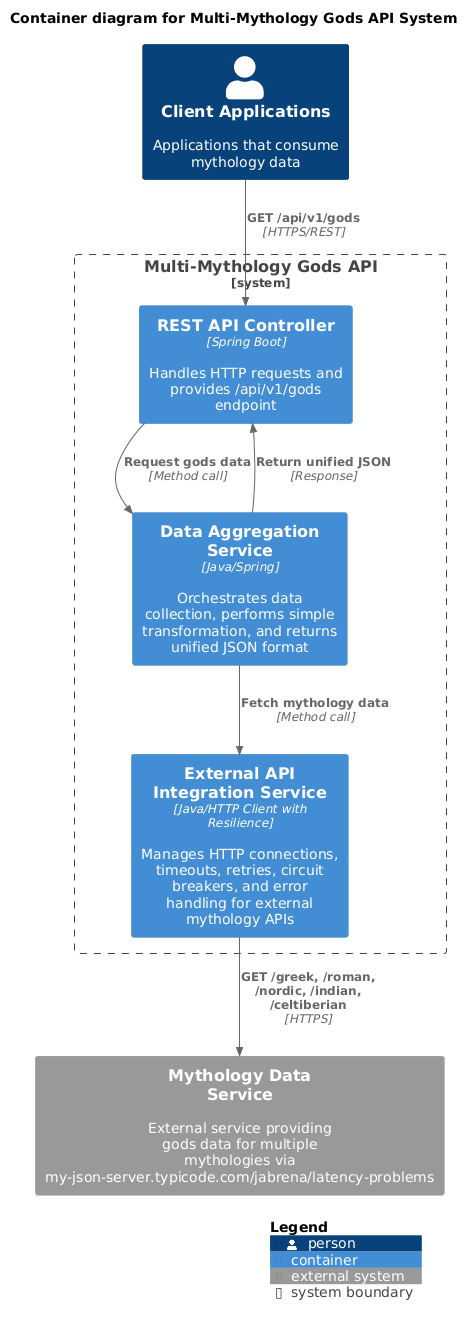

The diagram above was rendered by PlantUML. Its source (embedded in the PNG):
@startuml
!include https://raw.githubusercontent.com/plantuml-stdlib/C4-PlantUML/master/C4_Container.puml

title Container diagram for Multi-Mythology Gods API System

' External Actors
Person(client_apps, "Client Applications", "Applications that consume mythology data")

' External Systems
System_Ext(mythology_data_service, "Mythology Data Service", "External service providing gods data for multiple mythologies via my-json-server.typicode.com/jabrena/latency-problems")

' System Boundary
System_Boundary(mythology_api, "Multi-Mythology Gods API") {
    Container(rest_controller, "REST API Controller", "Spring Boot", "Handles HTTP requests and provides /api/v1/gods endpoint")
    Container(aggregation_service, "Data Aggregation Service", "Java/Spring", "Orchestrates data collection, performs simple transformation, and returns unified JSON format")
    Container(integration_service, "External API Integration Service", "Java/HTTP Client with Resilience", "Manages HTTP connections, timeouts, retries, circuit breakers, and error handling for external mythology APIs")
}

' Relationships
Rel(client_apps, rest_controller, "GET /api/v1/gods", "HTTPS/REST")
Rel(rest_controller, aggregation_service, "Request gods data", "Method call")
Rel(aggregation_service, integration_service, "Fetch mythology data", "Method call")
Rel(integration_service, mythology_data_service, "GET /greek, /roman, /nordic, /indian, /celtiberian", "HTTPS")
Rel(aggregation_service, rest_controller, "Return unified JSON", "Response")

SHOW_LEGEND()
@enduml